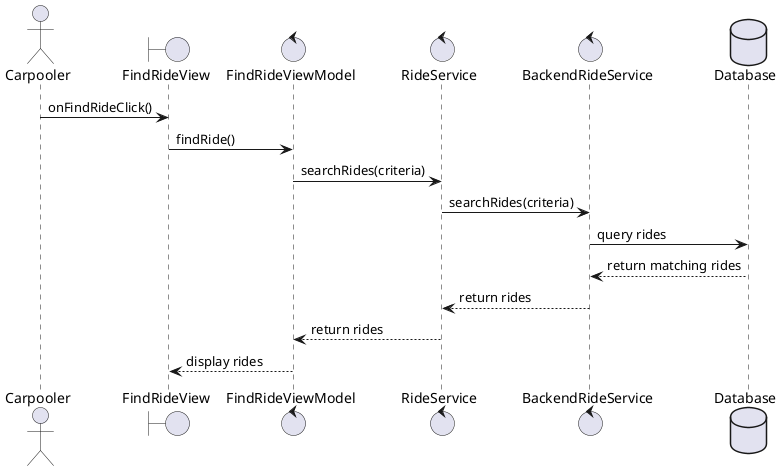

The diagram above was rendered by PlantUML. Its source (embedded in the PNG):
@startuml
actor Carpooler
boundary FindRideView
control FindRideViewModel
control RideService
control BackendRideService
database Database

Carpooler -> FindRideView : onFindRideClick()
FindRideView -> FindRideViewModel : findRide()
FindRideViewModel -> RideService : searchRides(criteria)
RideService -> BackendRideService : searchRides(criteria)
BackendRideService -> Database : query rides
Database --> BackendRideService : return matching rides
BackendRideService --> RideService : return rides
RideService --> FindRideViewModel : return rides
FindRideViewModel --> FindRideView : display rides
@enduml